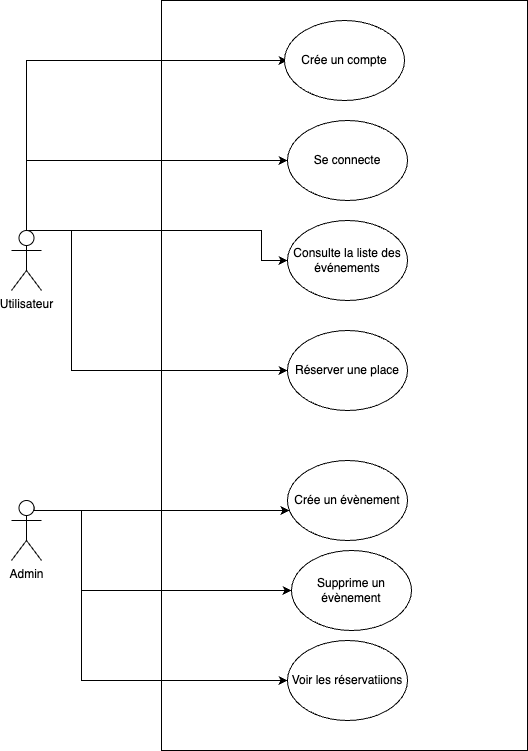

The diagram above was exported from draw.io. Its source (the exported page's mxGraphModel, read from the mxfile embedded in the PNG):
<mxGraphModel dx="1516" dy="1020" grid="1" gridSize="10" guides="1" tooltips="1" connect="1" arrows="1" fold="1" page="1" pageScale="1" pageWidth="827" pageHeight="1169" math="0" shadow="0">
  <root>
    <mxCell id="0" />
    <mxCell id="1" parent="0" />
    <mxCell id="x8-_vobkJpt-XGFg6_ae-14" value="" style="rounded=0;whiteSpace=wrap;html=1;movable=0;resizable=0;rotatable=0;deletable=0;editable=0;locked=1;connectable=0;" parent="1" vertex="1">
      <mxGeometry x="250" y="150" width="366" height="750" as="geometry" />
    </mxCell>
    <mxCell id="x8-_vobkJpt-XGFg6_ae-27" style="edgeStyle=orthogonalEdgeStyle;rounded=0;orthogonalLoop=1;jettySize=auto;html=1;exitX=0.5;exitY=0;exitDx=0;exitDy=0;exitPerimeter=0;" parent="1" source="x8-_vobkJpt-XGFg6_ae-15" edge="1">
      <mxGeometry relative="1" as="geometry">
        <mxPoint x="112.96999999999977" y="339.9999999999998" as="sourcePoint" />
        <mxPoint x="376" y="210" as="targetPoint" />
        <Array as="points">
          <mxPoint x="115" y="210" />
        </Array>
      </mxGeometry>
    </mxCell>
    <mxCell id="x8-_vobkJpt-XGFg6_ae-28" style="edgeStyle=orthogonalEdgeStyle;rounded=0;orthogonalLoop=1;jettySize=auto;html=1;entryX=0;entryY=0.5;entryDx=0;entryDy=0;" parent="1" target="x8-_vobkJpt-XGFg6_ae-22" edge="1">
      <mxGeometry relative="1" as="geometry">
        <mxPoint x="115" y="380" as="sourcePoint" />
        <mxPoint x="390.3137303340312" y="369.66" as="targetPoint" />
        <Array as="points">
          <mxPoint x="350" y="380" />
          <mxPoint x="350" y="410" />
        </Array>
      </mxGeometry>
    </mxCell>
    <mxCell id="x8-_vobkJpt-XGFg6_ae-29" style="edgeStyle=orthogonalEdgeStyle;rounded=0;orthogonalLoop=1;jettySize=auto;html=1;exitX=0.5;exitY=0;exitDx=0;exitDy=0;exitPerimeter=0;entryX=0;entryY=0.5;entryDx=0;entryDy=0;" parent="1" source="x8-_vobkJpt-XGFg6_ae-15" target="x8-_vobkJpt-XGFg6_ae-23" edge="1">
      <mxGeometry relative="1" as="geometry">
        <mxPoint x="140" y="510" as="sourcePoint" />
        <Array as="points">
          <mxPoint x="160" y="380" />
          <mxPoint x="160" y="520" />
        </Array>
      </mxGeometry>
    </mxCell>
    <mxCell id="iwwFSD-xa0kmTfMf_f2c-2" style="edgeStyle=orthogonalEdgeStyle;rounded=0;orthogonalLoop=1;jettySize=auto;html=1;exitX=0.5;exitY=0;exitDx=0;exitDy=0;exitPerimeter=0;entryX=0;entryY=0.5;entryDx=0;entryDy=0;" edge="1" parent="1" source="x8-_vobkJpt-XGFg6_ae-15" target="iwwFSD-xa0kmTfMf_f2c-1">
      <mxGeometry relative="1" as="geometry">
        <Array as="points">
          <mxPoint x="115" y="310" />
        </Array>
      </mxGeometry>
    </mxCell>
    <mxCell id="x8-_vobkJpt-XGFg6_ae-15" value="Utilisateur" style="shape=umlActor;verticalLabelPosition=bottom;verticalAlign=top;html=1;outlineConnect=0;" parent="1" vertex="1">
      <mxGeometry x="100" y="380" width="30" height="60" as="geometry" />
    </mxCell>
    <mxCell id="x8-_vobkJpt-XGFg6_ae-30" style="edgeStyle=orthogonalEdgeStyle;rounded=0;orthogonalLoop=1;jettySize=auto;html=1;exitX=0.75;exitY=0.1;exitDx=0;exitDy=0;exitPerimeter=0;" parent="1" source="x8-_vobkJpt-XGFg6_ae-16" target="x8-_vobkJpt-XGFg6_ae-24" edge="1">
      <mxGeometry relative="1" as="geometry">
        <Array as="points">
          <mxPoint x="122" y="660" />
        </Array>
      </mxGeometry>
    </mxCell>
    <mxCell id="x8-_vobkJpt-XGFg6_ae-31" style="edgeStyle=orthogonalEdgeStyle;rounded=0;orthogonalLoop=1;jettySize=auto;html=1;exitX=0.75;exitY=0.1;exitDx=0;exitDy=0;exitPerimeter=0;" parent="1" source="x8-_vobkJpt-XGFg6_ae-16" target="x8-_vobkJpt-XGFg6_ae-25" edge="1">
      <mxGeometry relative="1" as="geometry">
        <Array as="points">
          <mxPoint x="123" y="660" />
          <mxPoint x="170" y="660" />
          <mxPoint x="170" y="830" />
        </Array>
      </mxGeometry>
    </mxCell>
    <mxCell id="iwwFSD-xa0kmTfMf_f2c-4" style="edgeStyle=orthogonalEdgeStyle;rounded=0;orthogonalLoop=1;jettySize=auto;html=1;" edge="1" parent="1" target="iwwFSD-xa0kmTfMf_f2c-3">
      <mxGeometry relative="1" as="geometry">
        <mxPoint x="115" y="660" as="sourcePoint" />
        <Array as="points">
          <mxPoint x="170" y="660" />
          <mxPoint x="170" y="740" />
        </Array>
      </mxGeometry>
    </mxCell>
    <mxCell id="x8-_vobkJpt-XGFg6_ae-16" value="Admin" style="shape=umlActor;verticalLabelPosition=bottom;verticalAlign=top;html=1;outlineConnect=0;" parent="1" vertex="1">
      <mxGeometry x="100" y="650" width="30" height="60" as="geometry" />
    </mxCell>
    <mxCell id="x8-_vobkJpt-XGFg6_ae-21" value="Crée un compte" style="ellipse;whiteSpace=wrap;html=1;" parent="1" vertex="1">
      <mxGeometry x="373" y="170" width="120" height="80" as="geometry" />
    </mxCell>
    <mxCell id="x8-_vobkJpt-XGFg6_ae-22" value="&lt;p class=&quot;p1&quot;&gt;Consulte la liste des événements&lt;/p&gt;" style="ellipse;whiteSpace=wrap;html=1;" parent="1" vertex="1">
      <mxGeometry x="376" y="370" width="120" height="80" as="geometry" />
    </mxCell>
    <mxCell id="x8-_vobkJpt-XGFg6_ae-23" value="&lt;p class=&quot;p1&quot;&gt;Réserver une place&lt;/p&gt;" style="ellipse;whiteSpace=wrap;html=1;" parent="1" vertex="1">
      <mxGeometry x="376" y="480" width="120" height="80" as="geometry" />
    </mxCell>
    <mxCell id="x8-_vobkJpt-XGFg6_ae-24" value="Crée un évènement" style="ellipse;whiteSpace=wrap;html=1;" parent="1" vertex="1">
      <mxGeometry x="376" y="610" width="120" height="80" as="geometry" />
    </mxCell>
    <mxCell id="x8-_vobkJpt-XGFg6_ae-25" value="Voir les réservatiions" style="ellipse;whiteSpace=wrap;html=1;" parent="1" vertex="1">
      <mxGeometry x="376" y="790" width="120" height="80" as="geometry" />
    </mxCell>
    <mxCell id="iwwFSD-xa0kmTfMf_f2c-1" value="Se connecte" style="ellipse;whiteSpace=wrap;html=1;" vertex="1" parent="1">
      <mxGeometry x="376" y="270" width="120" height="80" as="geometry" />
    </mxCell>
    <mxCell id="iwwFSD-xa0kmTfMf_f2c-3" value="Supprime un évènement" style="ellipse;whiteSpace=wrap;html=1;" vertex="1" parent="1">
      <mxGeometry x="380" y="700" width="120" height="80" as="geometry" />
    </mxCell>
  </root>
</mxGraphModel>